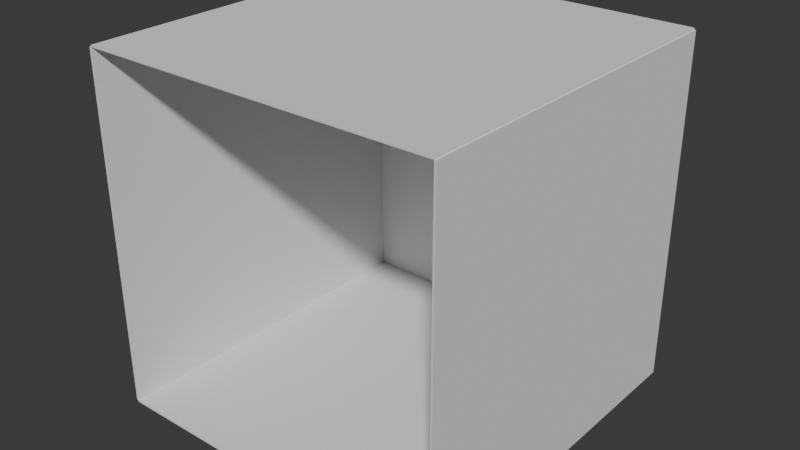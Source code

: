 # Source: cornell_box.blend  (saved by Blender 5.0.119; exported with 4.5.12 LTS)
import bpy
from mathutils import Matrix  # noqa: F401  (used for matrix-valued properties, if any)

bpy.ops.wm.read_factory_settings(use_empty=True)
scene = bpy.context.scene
scene.name = 'Scene'

# ---- collections
col_collection = bpy.data.collections.new('Collection'); scene.collection.children.link(col_collection)

# ---- materials (node trees are filled in below, after node groups)
mat_floor = bpy.data.materials.new('floor')
mat_floor.roughness = 1.0
mat_ceiling = bpy.data.materials.new('ceiling')
mat_ceiling.roughness = 1.0
mat_backwall = bpy.data.materials.new('backWall')
mat_backwall.roughness = 1.0
mat_rightwall = bpy.data.materials.new('rightWall')
mat_rightwall.roughness = 1.0
mat_leftwall = bpy.data.materials.new('leftWall')
mat_leftwall.roughness = 1.0
mat_shortbox = bpy.data.materials.new('shortBox')
mat_shortbox.roughness = 1.0
mat_tallbox = bpy.data.materials.new('tallBox')
mat_tallbox.roughness = 1.0
mat_light = bpy.data.materials.new('light')
mat_light.roughness = 1.0

# ---- material node trees
mat_floor.use_nodes = True; mat_floor.node_tree.nodes.clear()
_N = mat_floor.node_tree.nodes; _L = mat_floor.node_tree.links
n0 = _N.new('ShaderNodeBsdfPrincipled'); n0.name = 'Principled BSDF'; n0.location = (0, 300)
n0.inputs[2].default_value = 1.0
n0.inputs[13].default_value = 0.0
n1 = _N.new('ShaderNodeOutputMaterial'); n1.name = 'Material Output'; n1.location = (280, 300)
_L.new(n0.outputs[0], n1.inputs[0])
n1.is_active_output = True
mat_ceiling.use_nodes = True; mat_ceiling.node_tree.nodes.clear()
_N = mat_ceiling.node_tree.nodes; _L = mat_ceiling.node_tree.links
n0 = _N.new('ShaderNodeBsdfPrincipled'); n0.name = 'Principled BSDF'; n0.location = (0, 300)
n0.inputs[2].default_value = 1.0
n0.inputs[13].default_value = 0.0
n1 = _N.new('ShaderNodeOutputMaterial'); n1.name = 'Material Output'; n1.location = (280, 300)
_L.new(n0.outputs[0], n1.inputs[0])
n1.is_active_output = True
mat_backwall.use_nodes = True; mat_backwall.node_tree.nodes.clear()
_N = mat_backwall.node_tree.nodes; _L = mat_backwall.node_tree.links
n0 = _N.new('ShaderNodeBsdfPrincipled'); n0.name = 'Principled BSDF'; n0.location = (0, 300)
n0.inputs[2].default_value = 1.0
n0.inputs[13].default_value = 0.0
n1 = _N.new('ShaderNodeOutputMaterial'); n1.name = 'Material Output'; n1.location = (280, 300)
_L.new(n0.outputs[0], n1.inputs[0])
n1.is_active_output = True
mat_rightwall.use_nodes = True; mat_rightwall.node_tree.nodes.clear()
_N = mat_rightwall.node_tree.nodes; _L = mat_rightwall.node_tree.links
n0 = _N.new('ShaderNodeBsdfPrincipled'); n0.name = 'Principled BSDF'; n0.location = (0, 300)
n0.inputs[2].default_value = 1.0
n0.inputs[13].default_value = 0.0
n1 = _N.new('ShaderNodeOutputMaterial'); n1.name = 'Material Output'; n1.location = (280, 300)
_L.new(n0.outputs[0], n1.inputs[0])
n1.is_active_output = True
mat_leftwall.use_nodes = True; mat_leftwall.node_tree.nodes.clear()
_N = mat_leftwall.node_tree.nodes; _L = mat_leftwall.node_tree.links
n0 = _N.new('ShaderNodeBsdfPrincipled'); n0.name = 'Principled BSDF'; n0.location = (0, 300)
n0.inputs[2].default_value = 1.0
n0.inputs[13].default_value = 0.0
n1 = _N.new('ShaderNodeOutputMaterial'); n1.name = 'Material Output'; n1.location = (280, 300)
_L.new(n0.outputs[0], n1.inputs[0])
n1.is_active_output = True
mat_shortbox.use_nodes = True; mat_shortbox.node_tree.nodes.clear()
_N = mat_shortbox.node_tree.nodes; _L = mat_shortbox.node_tree.links
n0 = _N.new('ShaderNodeBsdfPrincipled'); n0.name = 'Principled BSDF'; n0.location = (0, 300)
n0.inputs[2].default_value = 1.0
n0.inputs[13].default_value = 0.0
n1 = _N.new('ShaderNodeOutputMaterial'); n1.name = 'Material Output'; n1.location = (280, 300)
_L.new(n0.outputs[0], n1.inputs[0])
n1.is_active_output = True
mat_tallbox.use_nodes = True; mat_tallbox.node_tree.nodes.clear()
_N = mat_tallbox.node_tree.nodes; _L = mat_tallbox.node_tree.links
n0 = _N.new('ShaderNodeBsdfPrincipled'); n0.name = 'Principled BSDF'; n0.location = (0, 300)
n0.inputs[2].default_value = 1.0
n0.inputs[13].default_value = 0.0
n1 = _N.new('ShaderNodeOutputMaterial'); n1.name = 'Material Output'; n1.location = (280, 300)
_L.new(n0.outputs[0], n1.inputs[0])
n1.is_active_output = True
mat_light.use_nodes = True; mat_light.node_tree.nodes.clear()
_N = mat_light.node_tree.nodes; _L = mat_light.node_tree.links
n0 = _N.new('ShaderNodeBsdfPrincipled'); n0.name = 'Principled BSDF'; n0.location = (0, 300)
n0.inputs[2].default_value = 1.0
n0.inputs[13].default_value = 0.0
n1 = _N.new('ShaderNodeOutputMaterial'); n1.name = 'Material Output'; n1.location = (280, 300)
_L.new(n0.outputs[0], n1.inputs[0])
n1.is_active_output = True

# ---- world
world_world = bpy.data.worlds.new('World'); scene.world = world_world
world_world.use_nodes = True; world_world.node_tree.nodes.clear()
_N = world_world.node_tree.nodes; _L = world_world.node_tree.links
n0 = _N.new('ShaderNodeOutputWorld'); n0.name = 'World Output'; n0.location = (200, 100)
n1 = _N.new('ShaderNodeBackground'); n1.name = 'Background'; n1.location = (-200, 100)
n1.inputs[0].default_value = (0.05088, 0.05088, 0.05088, 1.0)
_L.new(n1.outputs[0], n0.inputs[0])
n0.is_active_output = True
world_world.color = (0.05088, 0.05088, 0.05088)
world_world.sun_shadow_jitter_overblur = 0.0

# ---- meshes
me_cornell_box = bpy.data.meshes.new('cornell_box')
me_cornell_box.from_pydata([(-1.01, 0.0, 0.99), (1.0, 0.0, 0.99), (1.0, 0.0, -1.04), (-0.99, 0.0, -1.04), (-1.02, 1.99, 0.99), (-1.02, 1.99, -1.04), (1.0, 1.99, -1.04), (1.0, 1.99, 0.99), (-0.99, 0.0, -1.04), (1.0, 0.0, -1.04), (1.0, 1.99, -1.04), (-1.02, 1.99, -1.04), (1.0, 0.0, -1.04), (1.0, 0.0, 0.99), (1.0, 1.99, 0.99), (1.0, 1.99, -1.04), (-1.01, 0.0, 0.99), (-0.99, 0.0, -1.04), (-1.02, 1.99, -1.04), (-1.02, 1.99, 0.99), (-0.24, 1.98, 0.16), (-0.24, 1.98, -0.22), (0.23, 1.98, -0.22), (0.23, 1.98, 0.16), (-1.01, -0.01, 0.99), (1.0, -0.01, 0.99), (1.0, -0.01, -1.04), (-0.99, -0.01, -1.04), (-1.02, 2.0, 0.99), (-1.02, 2.0, -1.04), (1.0, 2.0, -1.04), (1.0, 2.0, 0.99), (-0.99, 0.0, -1.05), (1.0, 0.0, -1.05), (1.0, 1.99, -1.05), (-1.02, 1.99, -1.05), (1.01, 0.0, -1.04), (1.01, 0.0, 0.99), (1.01, 1.99, 0.99), (1.01, 1.99, -1.04), (-1.02, -0.0001005, 0.99), (-1.0, -0.0001005, -1.04), (-1.03, 1.99, -1.04), (-1.03, 1.99, 0.99), (-0.24, 1.99, 0.16), (-0.24, 1.99, -0.22), (0.23, 1.99, -0.22), (0.23, 1.99, 0.16)], [], [(0, 1, 2, 3), (4, 5, 6, 7), (8, 9, 10, 11), (12, 13, 14, 15), (16, 17, 18, 19), (20, 21, 22, 23), (24, 27, 26, 25), (28, 31, 30, 29), (32, 35, 34, 33), (36, 39, 38, 37), (40, 43, 42, 41), (44, 47, 46, 45), (0, 3, 27, 24), (1, 0, 24, 25), (2, 1, 25, 26), (3, 2, 26, 27), (4, 7, 31, 28), (5, 4, 28, 29), (6, 5, 29, 30), (7, 6, 30, 31), (8, 11, 35, 32), (9, 8, 32, 33), (10, 9, 33, 34), (11, 10, 34, 35), (12, 15, 39, 36), (13, 12, 36, 37), (14, 13, 37, 38), (15, 14, 38, 39), (16, 19, 43, 40), (17, 16, 40, 41), (18, 17, 41, 42), (19, 18, 42, 43), (20, 23, 47, 44), (21, 20, 44, 45), (22, 21, 45, 46), (23, 22, 46, 47)])
me_cornell_box.polygons.foreach_set('material_index', [0, 1, 2, 3, 4, 7, 0, 1, 2, 3, 4, 7, 0, 0, 0, 0, 1, 1, 1, 1, 2, 2, 2, 2, 3, 3, 3, 3, 4, 4, 4, 4, 7, 7, 7, 7])
me_cornell_box.materials.append(mat_floor)
me_cornell_box.materials.append(mat_ceiling)
me_cornell_box.materials.append(mat_backwall)
me_cornell_box.materials.append(mat_rightwall)
me_cornell_box.materials.append(mat_leftwall)
me_cornell_box.materials.append(mat_shortbox)
me_cornell_box.materials.append(mat_tallbox)
me_cornell_box.materials.append(mat_light)
me_cornell_box.update()

# ---- objects
ob_cornell_box = bpy.data.objects.new('cornell_box', me_cornell_box)

# ---- transforms, parenting, visibility, modifiers, constraints
ob_cornell_box.location = (0.0, 0.0, 0.0)
ob_cornell_box.rotation_euler = (1.571, -0.0, 0.0)
ob_cornell_box.scale = (1.847, 1.847, 1.847)

# ---- collection membership
col_collection.objects.link(ob_cornell_box)

# ---- scene / render settings (as saved in the file)
scene.frame_start = 1; scene.frame_end = 250; scene.frame_set(1)
scene.render.engine = 'BLENDER_EEVEE_NEXT'
scene.render.bake_bias = 0.0
scene.render.bake_samples = 0
scene.cycles.sampling_pattern = 'TABULATED_SOBOL'
scene.eevee.use_volume_custom_range = False
bpy.context.view_layer.update()

# ---- added for rendering (the .blend has no active camera and no usable light): camera, sun
cam_auto = bpy.data.cameras.new('AutoCamera')
cam_auto.lens = 50.0
cam_auto.sensor_width = 36.0
cam_auto.clip_end = 1000.0
ob_auto_camera = bpy.data.objects.new('AutoCamera', cam_auto)
scene.collection.objects.link(ob_auto_camera)
ob_auto_camera.location = (5.99155, -7.15661, 6.64619)
ob_auto_camera.rotation_euler = (1.09748, -7.21219e-08, 0.694738)
scene.camera = ob_auto_camera
light_auto_sun = bpy.data.lights.new('AutoSun', 'SUN')
light_auto_sun.energy = 3.0
light_auto_sun.angle = 0.0523599
ob_auto_sun = bpy.data.objects.new('AutoSun', light_auto_sun)
scene.collection.objects.link(ob_auto_sun)
ob_auto_sun.rotation_euler = (0.872665, 0.174533, 0.523599)
bpy.context.view_layer.update()
